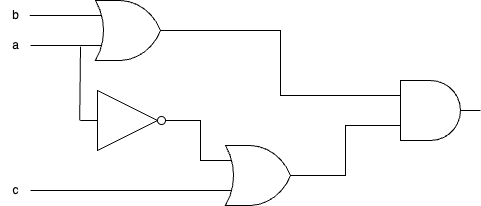

The diagram above was exported from draw.io. Its source (the exported page's mxGraphModel, read from the mxfile embedded in the PNG):
<mxGraphModel dx="895" dy="630" grid="1" gridSize="10" guides="1" tooltips="1" connect="1" arrows="1" fold="1" page="1" pageScale="1" pageWidth="827" pageHeight="1169" math="0" shadow="0">
  <root>
    <mxCell id="0" />
    <mxCell id="1" parent="0" />
    <mxCell id="OpDh6eMIxFsG_5kHAmgP-9" value="a" style="text;html=1;align=center;verticalAlign=middle;resizable=0;points=[];autosize=1;strokeColor=none;fillColor=none;" vertex="1" parent="1">
      <mxGeometry x="170" y="280" width="30" height="30" as="geometry" />
    </mxCell>
    <mxCell id="OpDh6eMIxFsG_5kHAmgP-10" value="b" style="text;html=1;align=center;verticalAlign=middle;resizable=0;points=[];autosize=1;strokeColor=none;fillColor=none;" vertex="1" parent="1">
      <mxGeometry x="170" y="250" width="30" height="30" as="geometry" />
    </mxCell>
    <mxCell id="OpDh6eMIxFsG_5kHAmgP-11" value="c" style="text;html=1;align=center;verticalAlign=middle;resizable=0;points=[];autosize=1;strokeColor=none;fillColor=none;" vertex="1" parent="1">
      <mxGeometry x="170" y="425" width="30" height="30" as="geometry" />
    </mxCell>
    <mxCell id="OpDh6eMIxFsG_5kHAmgP-20" style="edgeStyle=orthogonalEdgeStyle;rounded=0;orthogonalLoop=1;jettySize=auto;html=1;endArrow=none;endFill=0;entryX=0;entryY=0.25;entryDx=0;entryDy=0;entryPerimeter=0;" edge="1" parent="1" source="OpDh6eMIxFsG_5kHAmgP-12" target="OpDh6eMIxFsG_5kHAmgP-22">
      <mxGeometry relative="1" as="geometry">
        <mxPoint x="510" y="280" as="targetPoint" />
      </mxGeometry>
    </mxCell>
    <mxCell id="OpDh6eMIxFsG_5kHAmgP-12" value="" style="verticalLabelPosition=bottom;shadow=0;dashed=0;align=center;html=1;verticalAlign=top;shape=mxgraph.electrical.logic_gates.logic_gate;operation=or;" vertex="1" parent="1">
      <mxGeometry x="250" y="250" width="100" height="60" as="geometry" />
    </mxCell>
    <mxCell id="OpDh6eMIxFsG_5kHAmgP-13" value="" style="edgeStyle=none;orthogonalLoop=1;jettySize=auto;html=1;rounded=0;entryX=0;entryY=0.75;entryDx=0;entryDy=0;entryPerimeter=0;endArrow=none;endFill=0;" edge="1" parent="1" target="OpDh6eMIxFsG_5kHAmgP-12">
      <mxGeometry width="100" relative="1" as="geometry">
        <mxPoint x="200" y="295" as="sourcePoint" />
        <mxPoint x="450" y="310" as="targetPoint" />
        <Array as="points" />
      </mxGeometry>
    </mxCell>
    <mxCell id="OpDh6eMIxFsG_5kHAmgP-14" value="" style="edgeStyle=none;orthogonalLoop=1;jettySize=auto;html=1;rounded=0;endArrow=none;endFill=0;entryX=0;entryY=0.25;entryDx=0;entryDy=0;entryPerimeter=0;exitX=0.978;exitY=0.503;exitDx=0;exitDy=0;exitPerimeter=0;" edge="1" parent="1" source="OpDh6eMIxFsG_5kHAmgP-10" target="OpDh6eMIxFsG_5kHAmgP-12">
      <mxGeometry width="100" relative="1" as="geometry">
        <mxPoint x="200" y="265" as="sourcePoint" />
        <mxPoint x="220" y="220" as="targetPoint" />
        <Array as="points" />
      </mxGeometry>
    </mxCell>
    <mxCell id="OpDh6eMIxFsG_5kHAmgP-15" value="" style="verticalLabelPosition=bottom;shadow=0;dashed=0;align=center;html=1;verticalAlign=top;shape=mxgraph.electrical.logic_gates.inverter_2" vertex="1" parent="1">
      <mxGeometry x="250" y="340" width="100" height="60" as="geometry" />
    </mxCell>
    <mxCell id="OpDh6eMIxFsG_5kHAmgP-16" value="" style="edgeStyle=none;orthogonalLoop=1;jettySize=auto;html=1;rounded=0;endArrow=none;endFill=0;exitX=1.026;exitY=0.539;exitDx=0;exitDy=0;exitPerimeter=0;" edge="1" parent="1">
      <mxGeometry width="100" relative="1" as="geometry">
        <mxPoint x="250.00000000000003" y="296.16999999999996" as="sourcePoint" />
        <mxPoint x="249.22" y="370" as="targetPoint" />
        <Array as="points" />
      </mxGeometry>
    </mxCell>
    <mxCell id="OpDh6eMIxFsG_5kHAmgP-21" style="edgeStyle=orthogonalEdgeStyle;rounded=0;orthogonalLoop=1;jettySize=auto;html=1;endArrow=none;endFill=0;entryX=0;entryY=0.75;entryDx=0;entryDy=0;entryPerimeter=0;" edge="1" parent="1" source="OpDh6eMIxFsG_5kHAmgP-17" target="OpDh6eMIxFsG_5kHAmgP-22">
      <mxGeometry relative="1" as="geometry">
        <mxPoint x="500" y="425" as="targetPoint" />
      </mxGeometry>
    </mxCell>
    <mxCell id="OpDh6eMIxFsG_5kHAmgP-17" value="" style="verticalLabelPosition=bottom;shadow=0;dashed=0;align=center;html=1;verticalAlign=top;shape=mxgraph.electrical.logic_gates.logic_gate;operation=or;" vertex="1" parent="1">
      <mxGeometry x="380" y="395" width="100" height="60" as="geometry" />
    </mxCell>
    <mxCell id="OpDh6eMIxFsG_5kHAmgP-18" style="edgeStyle=orthogonalEdgeStyle;rounded=0;orthogonalLoop=1;jettySize=auto;html=1;entryX=0;entryY=0.25;entryDx=0;entryDy=0;entryPerimeter=0;endArrow=none;endFill=0;" edge="1" parent="1" source="OpDh6eMIxFsG_5kHAmgP-15" target="OpDh6eMIxFsG_5kHAmgP-17">
      <mxGeometry relative="1" as="geometry" />
    </mxCell>
    <mxCell id="OpDh6eMIxFsG_5kHAmgP-19" style="edgeStyle=orthogonalEdgeStyle;rounded=0;orthogonalLoop=1;jettySize=auto;html=1;entryX=0;entryY=0.75;entryDx=0;entryDy=0;entryPerimeter=0;endArrow=none;endFill=0;" edge="1" parent="1" source="OpDh6eMIxFsG_5kHAmgP-11" target="OpDh6eMIxFsG_5kHAmgP-17">
      <mxGeometry relative="1" as="geometry">
        <Array as="points">
          <mxPoint x="250" y="440" />
          <mxPoint x="250" y="440" />
        </Array>
      </mxGeometry>
    </mxCell>
    <mxCell id="OpDh6eMIxFsG_5kHAmgP-22" value="" style="verticalLabelPosition=bottom;shadow=0;dashed=0;align=center;html=1;verticalAlign=top;shape=mxgraph.electrical.logic_gates.logic_gate;operation=and;" vertex="1" parent="1">
      <mxGeometry x="550" y="330" width="100" height="60" as="geometry" />
    </mxCell>
  </root>
</mxGraphModel>